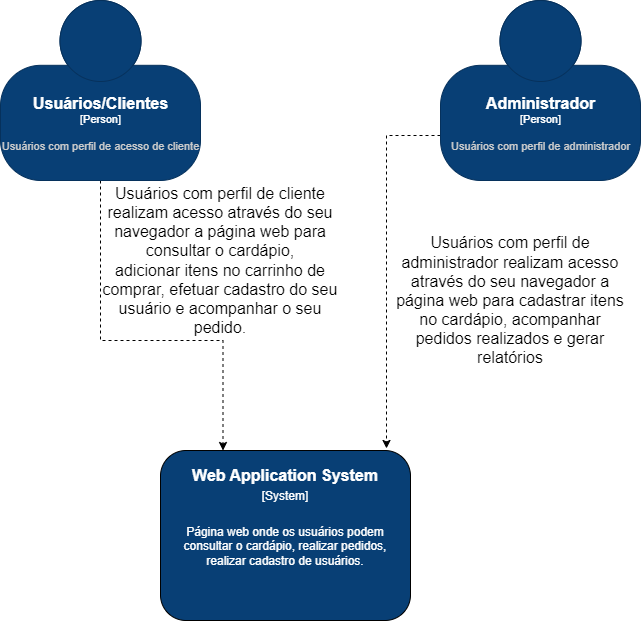

The diagram above was exported from draw.io. Its source (the exported page's mxGraphModel, read from the mxfile embedded in the PNG):
<mxGraphModel dx="959" dy="769" grid="1" gridSize="10" guides="1" tooltips="1" connect="1" arrows="1" fold="1" page="1" pageScale="1" pageWidth="1169" pageHeight="827" math="0" shadow="0">
  <root>
    <mxCell id="0" />
    <mxCell id="1" parent="0" />
    <mxCell id="boBhatGS1K3fyF0PQUlQ-6" style="edgeStyle=orthogonalEdgeStyle;rounded=0;orthogonalLoop=1;jettySize=auto;html=1;exitX=0.5;exitY=1;exitDx=0;exitDy=0;exitPerimeter=0;entryX=0.25;entryY=0;entryDx=0;entryDy=0;fontSize=16;fontColor=#FFFFFF;dashed=1;" edge="1" parent="1" source="7J2edSB0LpkIKnGLQ55Z-1" target="boBhatGS1K3fyF0PQUlQ-2">
      <mxGeometry relative="1" as="geometry">
        <Array as="points">
          <mxPoint x="210" y="370" />
          <mxPoint x="333" y="370" />
        </Array>
      </mxGeometry>
    </mxCell>
    <object placeholders="1" c4Name="Usuários/Clientes" c4Type="Person" c4Description="Usuários com perfil de acesso de cliente" label="&lt;font style=&quot;font-size: 16px&quot;&gt;&lt;b&gt;%c4Name%&lt;/b&gt;&lt;/font&gt;&lt;div&gt;[%c4Type%]&lt;/div&gt;&lt;br&gt;&lt;div&gt;&lt;font style=&quot;font-size: 11px&quot;&gt;&lt;font color=&quot;#cccccc&quot;&gt;%c4Description%&lt;/font&gt;&lt;/div&gt;" id="7J2edSB0LpkIKnGLQ55Z-1">
      <mxCell style="html=1;fontSize=11;dashed=0;whitespace=wrap;fillColor=#083F75;strokeColor=#06315C;fontColor=#ffffff;shape=mxgraph.c4.person2;align=center;metaEdit=1;points=[[0.5,0,0],[1,0.5,0],[1,0.75,0],[0.75,1,0],[0.5,1,0],[0.25,1,0],[0,0.75,0],[0,0.5,0]];resizable=0;" parent="1" vertex="1">
        <mxGeometry x="110" y="30" width="200" height="180" as="geometry" />
      </mxCell>
    </object>
    <mxCell id="boBhatGS1K3fyF0PQUlQ-11" style="edgeStyle=orthogonalEdgeStyle;rounded=0;orthogonalLoop=1;jettySize=auto;html=1;exitX=0;exitY=0.75;exitDx=0;exitDy=0;exitPerimeter=0;entryX=0.904;entryY=-0.012;entryDx=0;entryDy=0;entryPerimeter=0;dashed=1;fontSize=16;fontColor=#000000;" edge="1" parent="1" source="boBhatGS1K3fyF0PQUlQ-1" target="boBhatGS1K3fyF0PQUlQ-2">
      <mxGeometry relative="1" as="geometry" />
    </mxCell>
    <object placeholders="1" c4Name="Administrador" c4Type="Person" c4Description="Usuários com perfil de administrador" label="&lt;font style=&quot;font-size: 16px&quot;&gt;&lt;b&gt;%c4Name%&lt;/b&gt;&lt;/font&gt;&lt;div&gt;[%c4Type%]&lt;/div&gt;&lt;br&gt;&lt;div&gt;&lt;font style=&quot;font-size: 11px&quot;&gt;&lt;font color=&quot;#cccccc&quot;&gt;%c4Description%&lt;/font&gt;&lt;/div&gt;" id="boBhatGS1K3fyF0PQUlQ-1">
      <mxCell style="html=1;fontSize=11;dashed=0;whitespace=wrap;fillColor=#083F75;strokeColor=#06315C;fontColor=#ffffff;shape=mxgraph.c4.person2;align=center;metaEdit=1;points=[[0.5,0,0],[1,0.5,0],[1,0.75,0],[0.75,1,0],[0.5,1,0],[0.25,1,0],[0,0.75,0],[0,0.5,0]];resizable=0;" vertex="1" parent="1">
        <mxGeometry x="550" y="30" width="200" height="180" as="geometry" />
      </mxCell>
    </object>
    <mxCell id="boBhatGS1K3fyF0PQUlQ-2" value="" style="rounded=1;whiteSpace=wrap;html=1;fillColor=#083F75;" vertex="1" parent="1">
      <mxGeometry x="270" y="480" width="250" height="170" as="geometry" />
    </mxCell>
    <mxCell id="boBhatGS1K3fyF0PQUlQ-3" value="&lt;font color=&quot;#ffffff&quot; style=&quot;font-size: 16px;&quot;&gt;Web Application System&lt;/font&gt;" style="text;html=1;strokeColor=none;fillColor=none;align=center;verticalAlign=middle;whiteSpace=wrap;rounded=0;strokeWidth=1;fontSize=16;fontStyle=1" vertex="1" parent="1">
      <mxGeometry x="290" y="489" width="210" height="31" as="geometry" />
    </mxCell>
    <mxCell id="boBhatGS1K3fyF0PQUlQ-4" value="&lt;font color=&quot;#ffffff&quot;&gt;[System]&lt;/font&gt;" style="text;html=1;strokeColor=none;fillColor=none;align=center;verticalAlign=middle;whiteSpace=wrap;rounded=0;" vertex="1" parent="1">
      <mxGeometry x="290" y="510" width="210" height="31" as="geometry" />
    </mxCell>
    <mxCell id="boBhatGS1K3fyF0PQUlQ-5" value="&lt;font color=&quot;#ffffff&quot;&gt;Página&amp;nbsp;web onde os usuários podem consultar o cardápio, realizar pedidos, realizar cadastro de usuários.&lt;/font&gt;" style="text;html=1;strokeColor=none;fillColor=none;align=center;verticalAlign=middle;whiteSpace=wrap;rounded=0;" vertex="1" parent="1">
      <mxGeometry x="290" y="560" width="210" height="31" as="geometry" />
    </mxCell>
    <mxCell id="boBhatGS1K3fyF0PQUlQ-7" value="&lt;font color=&quot;#000000&quot;&gt;Usuários com perfil de cliente realizam acesso através do seu navegador a página&amp;nbsp;web para consultar o cardápio, adicionar&amp;nbsp;itens no carrinho de comprar, efetuar cadastro do seu usuário e acompanhar o seu pedido.&lt;/font&gt;" style="text;html=1;strokeColor=none;fillColor=none;align=center;verticalAlign=middle;whiteSpace=wrap;rounded=0;strokeWidth=1;fontSize=16;fontColor=#FFFFFF;" vertex="1" parent="1">
      <mxGeometry x="210" y="230" width="240" height="120" as="geometry" />
    </mxCell>
    <mxCell id="boBhatGS1K3fyF0PQUlQ-9" value="&lt;font color=&quot;#000000&quot;&gt;Usuários com perfil de administrador realizam acesso através do seu navegador a página&amp;nbsp;web para cadastrar itens no cardápio, acompanhar pedidos realizados e gerar relatórios&lt;/font&gt;" style="text;html=1;strokeColor=none;fillColor=none;align=center;verticalAlign=middle;whiteSpace=wrap;rounded=0;strokeWidth=1;fontSize=16;fontColor=#FFFFFF;" vertex="1" parent="1">
      <mxGeometry x="500" y="270" width="240" height="120" as="geometry" />
    </mxCell>
  </root>
</mxGraphModel>